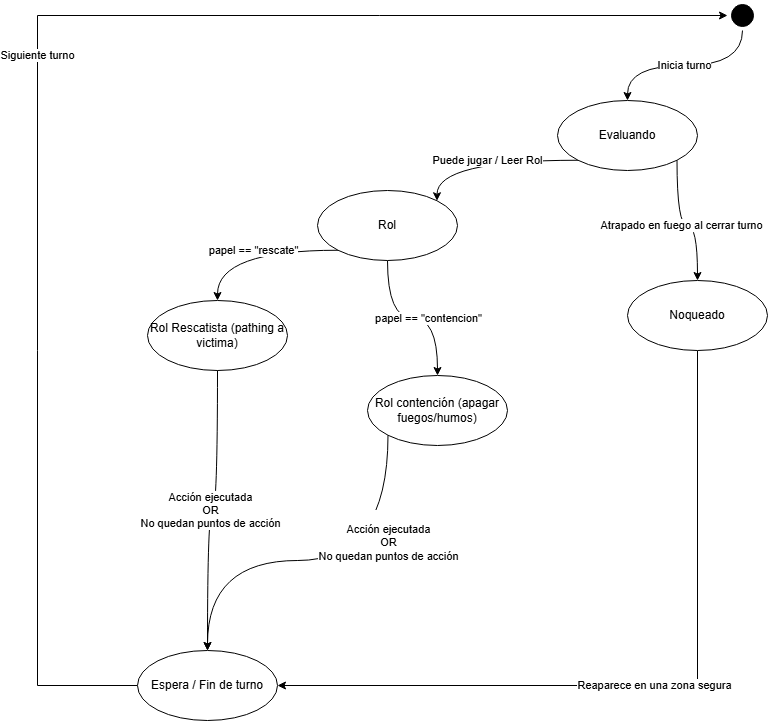

The diagram above was exported from draw.io. Its source (the exported page's mxGraphModel, read from the mxfile embedded in the PNG):
<mxGraphModel dx="1783" dy="1006" grid="1" gridSize="10" guides="1" tooltips="1" connect="1" arrows="1" fold="1" page="1" pageScale="1" pageWidth="850" pageHeight="1100" math="0" shadow="0">
  <root>
    <mxCell id="0" />
    <mxCell id="1" parent="0" />
    <mxCell id="3fpK2tXfee1gSvvn3oqn-27" edge="1" parent="1" source="3fpK2tXfee1gSvvn3oqn-36" style="edgeStyle=orthogonalEdgeStyle;rounded=0;orthogonalLoop=1;jettySize=auto;html=1;exitX=0.5;exitY=1;exitDx=0;exitDy=0;entryX=0.5;entryY=0;entryDx=0;entryDy=0;curved=1;" target="3fpK2tXfee1gSvvn3oqn-29" value="Inicia turno">
      <mxGeometry relative="1" as="geometry">
        <mxPoint x="109.99999999999989" y="235" as="sourcePoint" />
        <mxPoint x="245" y="250" as="targetPoint" />
      </mxGeometry>
    </mxCell>
    <mxCell id="3fpK2tXfee1gSvvn3oqn-28" edge="1" parent="1" source="CRKiUvBNsFB_sOEOB4e1-2" style="edgeStyle=orthogonalEdgeStyle;rounded=0;orthogonalLoop=1;jettySize=auto;html=1;entryX=0.5;entryY=0;entryDx=0;entryDy=0;curved=1;exitX=0;exitY=1;exitDx=0;exitDy=0;" target="3fpK2tXfee1gSvvn3oqn-31" value="papel == &quot;rescate&quot;">
      <mxGeometry relative="1" as="geometry">
        <mxPoint x="380" y="400" as="sourcePoint" />
        <mxPoint x="315" y="360" as="targetPoint" />
      </mxGeometry>
    </mxCell>
    <mxCell id="3fpK2tXfee1gSvvn3oqn-50" edge="1" parent="1" source="CRKiUvBNsFB_sOEOB4e1-2" style="edgeStyle=orthogonalEdgeStyle;rounded=0;orthogonalLoop=1;jettySize=auto;html=1;entryX=0.5;entryY=0;entryDx=0;entryDy=0;curved=1;exitX=0.5;exitY=1;exitDx=0;exitDy=0;" target="3fpK2tXfee1gSvvn3oqn-45" value="papel == &quot;contencion&quot;">
      <mxGeometry relative="1" x="0.0606" y="10" as="geometry">
        <mxPoint x="11" y="10" as="offset" />
        <mxPoint x="490" y="450" as="sourcePoint" />
      </mxGeometry>
    </mxCell>
    <mxCell id="3fpK2tXfee1gSvvn3oqn-51" edge="1" parent="1" source="3fpK2tXfee1gSvvn3oqn-29" style="edgeStyle=orthogonalEdgeStyle;rounded=0;orthogonalLoop=1;jettySize=auto;html=1;exitX=1;exitY=1;exitDx=0;exitDy=0;entryX=0.5;entryY=0;entryDx=0;entryDy=0;curved=1;" target="3fpK2tXfee1gSvvn3oqn-48" value="Atrapado en fuego al cerrar turno">
      <mxGeometry relative="1" as="geometry" />
    </mxCell>
    <mxCell id="CRKiUvBNsFB_sOEOB4e1-3" edge="1" parent="1" source="3fpK2tXfee1gSvvn3oqn-29" style="edgeStyle=orthogonalEdgeStyle;rounded=0;orthogonalLoop=1;jettySize=auto;html=1;exitX=0;exitY=1;exitDx=0;exitDy=0;entryX=1;entryY=0;entryDx=0;entryDy=0;curved=1;" target="CRKiUvBNsFB_sOEOB4e1-2" value="Puede jugar / Leer Rol">
      <mxGeometry relative="1" as="geometry" />
    </mxCell>
    <mxCell id="3fpK2tXfee1gSvvn3oqn-29" parent="1" style="ellipse;whiteSpace=wrap;html=1;" value="Evaluando" vertex="1">
      <mxGeometry height="70" width="140" x="570" y="240" as="geometry" />
    </mxCell>
    <mxCell id="3fpK2tXfee1gSvvn3oqn-31" parent="1" style="ellipse;whiteSpace=wrap;html=1;" value="Rol Rescatista (pathing a victima)" vertex="1">
      <mxGeometry height="70" width="140" x="160" y="440" as="geometry" />
    </mxCell>
    <mxCell id="3fpK2tXfee1gSvvn3oqn-36" parent="1" style="ellipse;html=1;shape=startState;fillColor=#000000;" value="" vertex="1">
      <mxGeometry height="30" width="30" x="740" y="140" as="geometry" />
    </mxCell>
    <mxCell id="3fpK2tXfee1gSvvn3oqn-39" edge="1" parent="1" source="3fpK2tXfee1gSvvn3oqn-31" style="edgeStyle=orthogonalEdgeStyle;rounded=0;orthogonalLoop=1;jettySize=auto;html=1;exitX=0.5;exitY=1;exitDx=0;exitDy=0;curved=1;entryX=0.5;entryY=0;entryDx=0;entryDy=0;" target="3fpK2tXfee1gSvvn3oqn-44" value="Acción ejecutada&lt;div&gt;OR&lt;/div&gt;&lt;div&gt;No quedan puntos de acción&lt;/div&gt;">
      <mxGeometry relative="1" x="0.013" as="geometry">
        <mxPoint as="offset" />
        <mxPoint x="220" y="330" as="sourcePoint" />
        <mxPoint x="280" y="700" as="targetPoint" />
      </mxGeometry>
    </mxCell>
    <mxCell id="3fpK2tXfee1gSvvn3oqn-54" edge="1" parent="1" source="3fpK2tXfee1gSvvn3oqn-44" style="edgeStyle=orthogonalEdgeStyle;rounded=0;orthogonalLoop=1;jettySize=auto;html=1;entryX=0;entryY=0.5;entryDx=0;entryDy=0;" target="3fpK2tXfee1gSvvn3oqn-36" value="Siguiente turno">
      <mxGeometry relative="1" as="geometry">
        <Array as="points">
          <mxPoint x="50" y="825" />
          <mxPoint x="50" y="155" />
        </Array>
      </mxGeometry>
    </mxCell>
    <mxCell id="3fpK2tXfee1gSvvn3oqn-44" parent="1" style="ellipse;whiteSpace=wrap;html=1;" value="Espera / Fin de turno" vertex="1">
      <mxGeometry height="70" width="140" x="150" y="790" as="geometry" />
    </mxCell>
    <mxCell id="CRKiUvBNsFB_sOEOB4e1-1" edge="1" parent="1" source="3fpK2tXfee1gSvvn3oqn-45" style="edgeStyle=orthogonalEdgeStyle;rounded=0;orthogonalLoop=1;jettySize=auto;html=1;exitX=0;exitY=1;exitDx=0;exitDy=0;entryX=0.5;entryY=0;entryDx=0;entryDy=0;curved=1;" target="3fpK2tXfee1gSvvn3oqn-44" value="&#10;&lt;span style=&quot;color: rgb(0, 0, 0); font-family: Helvetica; font-size: 11px; font-style: normal; font-variant-ligatures: normal; font-variant-caps: normal; font-weight: 400; letter-spacing: normal; orphans: 2; text-align: center; text-indent: 0px; text-transform: none; widows: 2; word-spacing: 0px; -webkit-text-stroke-width: 0px; white-space: nowrap; background-color: rgb(255, 255, 255); text-decoration-thickness: initial; text-decoration-style: initial; text-decoration-color: initial; display: inline !important; float: none;&quot;&gt;Acción ejecutada&lt;/span&gt;&lt;div style=&quot;forced-color-adjust: none; color: rgb(0, 0, 0); font-family: Helvetica; font-size: 11px; font-style: normal; font-variant-ligatures: normal; font-variant-caps: normal; font-weight: 400; letter-spacing: normal; orphans: 2; text-align: center; text-indent: 0px; text-transform: none; widows: 2; word-spacing: 0px; -webkit-text-stroke-width: 0px; white-space: nowrap; text-decoration-thickness: initial; text-decoration-style: initial; text-decoration-color: initial;&quot;&gt;OR&lt;/div&gt;&lt;div style=&quot;forced-color-adjust: none; color: rgb(0, 0, 0); font-family: Helvetica; font-size: 11px; font-style: normal; font-variant-ligatures: normal; font-variant-caps: normal; font-weight: 400; letter-spacing: normal; orphans: 2; text-align: center; text-indent: 0px; text-transform: none; widows: 2; word-spacing: 0px; -webkit-text-stroke-width: 0px; white-space: nowrap; text-decoration-thickness: initial; text-decoration-style: initial; text-decoration-color: initial;&quot;&gt;No quedan puntos de acción&lt;/div&gt;&#10;&#10;">
      <mxGeometry relative="1" x="-0.3703" y="-11" as="geometry">
        <mxPoint as="offset" />
        <Array as="points">
          <mxPoint x="400.5" y="700" />
          <mxPoint x="220" y="700" />
        </Array>
      </mxGeometry>
    </mxCell>
    <mxCell id="3fpK2tXfee1gSvvn3oqn-45" parent="1" style="ellipse;whiteSpace=wrap;html=1;" value="Rol contención (apagar fuegos/humos)" vertex="1">
      <mxGeometry height="70" width="140" x="380" y="515" as="geometry" />
    </mxCell>
    <mxCell id="3fpK2tXfee1gSvvn3oqn-52" edge="1" parent="1" source="3fpK2tXfee1gSvvn3oqn-48" style="edgeStyle=orthogonalEdgeStyle;rounded=0;orthogonalLoop=1;jettySize=auto;html=1;exitX=0.5;exitY=1;exitDx=0;exitDy=0;entryX=1;entryY=0.5;entryDx=0;entryDy=0;" target="3fpK2tXfee1gSvvn3oqn-44" value="Reaparece en una zona segura">
      <mxGeometry relative="1" as="geometry" />
    </mxCell>
    <mxCell id="3fpK2tXfee1gSvvn3oqn-48" parent="1" style="ellipse;whiteSpace=wrap;html=1;" value="Noqueado" vertex="1">
      <mxGeometry height="70" width="140" x="640" y="420" as="geometry" />
    </mxCell>
    <mxCell id="CRKiUvBNsFB_sOEOB4e1-2" parent="1" style="ellipse;whiteSpace=wrap;html=1;" value="Rol" vertex="1">
      <mxGeometry height="70" width="140" x="330" y="330" as="geometry" />
    </mxCell>
  </root>
</mxGraphModel>